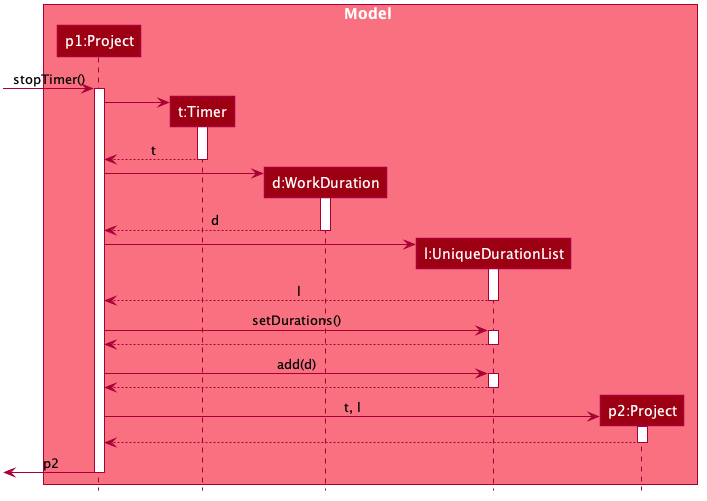

The diagram above was rendered by PlantUML. Its source (embedded in the PNG):
@startuml








skinparam BackgroundColor #FFFFFFF

skinparam Shadowing false

skinparam Class {
    FontColor #FFFFFF
    BorderThickness 1
    BorderColor #FFFFFF
    StereotypeFontColor #FFFFFF
    FontName Arial
}

skinparam Actor {
    BorderColor #000000
    Color #000000
    FontName Arial
}

skinparam Sequence {
    MessageAlign center
    BoxFontSize 15
    BoxPadding 0
    BoxFontColor #FFFFFF
    FontName Arial
}

skinparam Participant {
    FontColor #FFFFFFF
    Padding 20
}

skinparam MinClassWidth 50
skinparam ParticipantPadding 10
skinparam Shadowing false
skinparam DefaultTextAlignment center
skinparam packageStyle Rectangle

hide footbox
hide members
hide circle

box Model #F97181
participant "p1:Project" as Project1 #9D0012
participant "t:Timer" as Timer #9D0012
participant "d:WorkDuration" as WorkDuration #9D0012
participant "l:UniqueDurationList" as UniqueDurationList #9D0012
participant "p2:Project" as Project2 #9D0012
end box

[-> Project1 : stopTimer()
activate Project1

create Timer
Project1 -> Timer
activate Timer
Timer --> Project1 : t
deactivate Timer

create WorkDuration
Project1 -> WorkDuration
activate WorkDuration
WorkDuration --> Project1 : d
deactivate WorkDuration

create UniqueDurationList
Project1 -> UniqueDurationList
activate UniqueDurationList
UniqueDurationList --> Project1 : l
deactivate UniqueDurationList

Project1 -> UniqueDurationList : setDurations()
activate UniqueDurationList
UniqueDurationList --> Project1
deactivate UniqueDurationList

Project1 -> UniqueDurationList : add(d)
activate UniqueDurationList
UniqueDurationList --> Project1
deactivate UniqueDurationList

create Project2
Project1 -> Project2 : t, l
activate Project2
Project2 --> Project1
deactivate Project2

Project1 ->[ : p2
deactivate Project1
@enduml